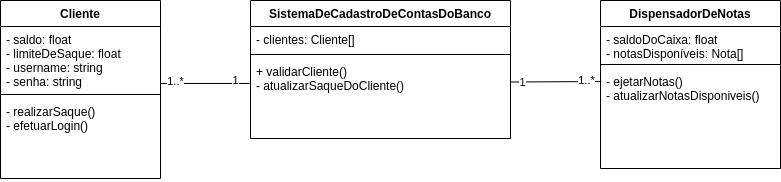

The diagram above was exported from draw.io. Its source (the exported page's mxGraphModel, read from the mxfile embedded in the PNG):
<mxGraphModel dx="705" dy="542" grid="1" gridSize="10" guides="1" tooltips="1" connect="1" arrows="1" fold="1" page="1" pageScale="1" pageWidth="850" pageHeight="1100" math="0" shadow="0">
  <root>
    <mxCell id="0" />
    <mxCell id="1" parent="0" />
    <mxCell id="OeB82csLD9ZAMUFzoTv3-16" value="Cliente" style="swimlane;fontStyle=1;align=center;verticalAlign=top;childLayout=stackLayout;horizontal=1;startSize=26;horizontalStack=0;resizeParent=1;resizeParentMax=0;resizeLast=0;collapsible=1;marginBottom=0;" vertex="1" parent="1">
      <mxGeometry x="150" y="250" width="160" height="178" as="geometry" />
    </mxCell>
    <mxCell id="OeB82csLD9ZAMUFzoTv3-17" value="- saldo: float&#10;- limiteDeSaque: float&#10;- username: string&#10;- senha: string" style="text;strokeColor=none;fillColor=none;align=left;verticalAlign=top;spacingLeft=4;spacingRight=4;overflow=hidden;rotatable=0;points=[[0,0.5],[1,0.5]];portConstraint=eastwest;" vertex="1" parent="OeB82csLD9ZAMUFzoTv3-16">
      <mxGeometry y="26" width="160" height="64" as="geometry" />
    </mxCell>
    <mxCell id="OeB82csLD9ZAMUFzoTv3-18" value="" style="line;strokeWidth=1;fillColor=none;align=left;verticalAlign=middle;spacingTop=-1;spacingLeft=3;spacingRight=3;rotatable=0;labelPosition=right;points=[];portConstraint=eastwest;" vertex="1" parent="OeB82csLD9ZAMUFzoTv3-16">
      <mxGeometry y="90" width="160" height="8" as="geometry" />
    </mxCell>
    <mxCell id="OeB82csLD9ZAMUFzoTv3-19" value="- realizarSaque()&#10;- efetuarLogin()" style="text;strokeColor=none;fillColor=none;align=left;verticalAlign=top;spacingLeft=4;spacingRight=4;overflow=hidden;rotatable=0;points=[[0,0.5],[1,0.5]];portConstraint=eastwest;" vertex="1" parent="OeB82csLD9ZAMUFzoTv3-16">
      <mxGeometry y="98" width="160" height="80" as="geometry" />
    </mxCell>
    <mxCell id="OeB82csLD9ZAMUFzoTv3-24" value="SistemaDeCadastroDeContasDoBanco" style="swimlane;fontStyle=1;align=center;verticalAlign=top;childLayout=stackLayout;horizontal=1;startSize=26;horizontalStack=0;resizeParent=1;resizeParentMax=0;resizeLast=0;collapsible=1;marginBottom=0;" vertex="1" parent="1">
      <mxGeometry x="400" y="250" width="260" height="138" as="geometry" />
    </mxCell>
    <mxCell id="OeB82csLD9ZAMUFzoTv3-25" value="- clientes: Cliente[]" style="text;strokeColor=none;fillColor=none;align=left;verticalAlign=top;spacingLeft=4;spacingRight=4;overflow=hidden;rotatable=0;points=[[0,0.5],[1,0.5]];portConstraint=eastwest;" vertex="1" parent="OeB82csLD9ZAMUFzoTv3-24">
      <mxGeometry y="26" width="260" height="24" as="geometry" />
    </mxCell>
    <mxCell id="OeB82csLD9ZAMUFzoTv3-26" value="" style="line;strokeWidth=1;fillColor=none;align=left;verticalAlign=middle;spacingTop=-1;spacingLeft=3;spacingRight=3;rotatable=0;labelPosition=right;points=[];portConstraint=eastwest;" vertex="1" parent="OeB82csLD9ZAMUFzoTv3-24">
      <mxGeometry y="50" width="260" height="8" as="geometry" />
    </mxCell>
    <mxCell id="OeB82csLD9ZAMUFzoTv3-27" value="+ validarCliente()&#10;- atualizarSaqueDoCliente()" style="text;strokeColor=none;fillColor=none;align=left;verticalAlign=top;spacingLeft=4;spacingRight=4;overflow=hidden;rotatable=0;points=[[0,0.5],[1,0.5]];portConstraint=eastwest;" vertex="1" parent="OeB82csLD9ZAMUFzoTv3-24">
      <mxGeometry y="58" width="260" height="80" as="geometry" />
    </mxCell>
    <mxCell id="OeB82csLD9ZAMUFzoTv3-28" value="DispensadorDeNotas" style="swimlane;fontStyle=1;align=center;verticalAlign=top;childLayout=stackLayout;horizontal=1;startSize=26;horizontalStack=0;resizeParent=1;resizeParentMax=0;resizeLast=0;collapsible=1;marginBottom=0;" vertex="1" parent="1">
      <mxGeometry x="750" y="250" width="180" height="168" as="geometry" />
    </mxCell>
    <mxCell id="OeB82csLD9ZAMUFzoTv3-29" value="- saldoDoCaixa: float&#10;- notasDisponíveis: Nota[]" style="text;strokeColor=none;fillColor=none;align=left;verticalAlign=top;spacingLeft=4;spacingRight=4;overflow=hidden;rotatable=0;points=[[0,0.5],[1,0.5]];portConstraint=eastwest;" vertex="1" parent="OeB82csLD9ZAMUFzoTv3-28">
      <mxGeometry y="26" width="180" height="34" as="geometry" />
    </mxCell>
    <mxCell id="OeB82csLD9ZAMUFzoTv3-30" value="" style="line;strokeWidth=1;fillColor=none;align=left;verticalAlign=middle;spacingTop=-1;spacingLeft=3;spacingRight=3;rotatable=0;labelPosition=right;points=[];portConstraint=eastwest;" vertex="1" parent="OeB82csLD9ZAMUFzoTv3-28">
      <mxGeometry y="60" width="180" height="8" as="geometry" />
    </mxCell>
    <mxCell id="OeB82csLD9ZAMUFzoTv3-31" value="- ejetarNotas()&#10;- atualizarNotasDisponiveis()" style="text;strokeColor=none;fillColor=none;align=left;verticalAlign=top;spacingLeft=4;spacingRight=4;overflow=hidden;rotatable=0;points=[[0,0.5],[1,0.5]];portConstraint=eastwest;" vertex="1" parent="OeB82csLD9ZAMUFzoTv3-28">
      <mxGeometry y="68" width="180" height="100" as="geometry" />
    </mxCell>
    <mxCell id="OeB82csLD9ZAMUFzoTv3-33" value="" style="endArrow=none;html=1;rounded=0;exitX=0.999;exitY=0.89;exitDx=0;exitDy=0;exitPerimeter=0;entryX=-0.003;entryY=0.312;entryDx=0;entryDy=0;entryPerimeter=0;" edge="1" parent="1" source="OeB82csLD9ZAMUFzoTv3-17" target="OeB82csLD9ZAMUFzoTv3-27">
      <mxGeometry width="50" height="50" relative="1" as="geometry">
        <mxPoint x="550" y="350" as="sourcePoint" />
        <mxPoint x="600" y="300" as="targetPoint" />
      </mxGeometry>
    </mxCell>
    <mxCell id="OeB82csLD9ZAMUFzoTv3-36" value="1..*" style="edgeLabel;html=1;align=center;verticalAlign=middle;resizable=0;points=[];" vertex="1" connectable="0" parent="OeB82csLD9ZAMUFzoTv3-33">
      <mxGeometry x="-0.6833" y="2" relative="1" as="geometry">
        <mxPoint as="offset" />
      </mxGeometry>
    </mxCell>
    <mxCell id="OeB82csLD9ZAMUFzoTv3-37" value="1" style="edgeLabel;html=1;align=center;verticalAlign=middle;resizable=0;points=[];" vertex="1" connectable="0" parent="OeB82csLD9ZAMUFzoTv3-33">
      <mxGeometry x="0.6856" y="-2" relative="1" as="geometry">
        <mxPoint y="-5" as="offset" />
      </mxGeometry>
    </mxCell>
    <mxCell id="OeB82csLD9ZAMUFzoTv3-35" value="" style="endArrow=none;html=1;rounded=0;entryX=0.005;entryY=0.13;entryDx=0;entryDy=0;entryPerimeter=0;exitX=0.998;exitY=0.294;exitDx=0;exitDy=0;exitPerimeter=0;" edge="1" parent="1" source="OeB82csLD9ZAMUFzoTv3-27" target="OeB82csLD9ZAMUFzoTv3-31">
      <mxGeometry width="50" height="50" relative="1" as="geometry">
        <mxPoint x="550" y="350" as="sourcePoint" />
        <mxPoint x="600" y="300" as="targetPoint" />
      </mxGeometry>
    </mxCell>
    <mxCell id="OeB82csLD9ZAMUFzoTv3-38" value="1" style="edgeLabel;html=1;align=center;verticalAlign=middle;resizable=0;points=[];" vertex="1" connectable="0" parent="OeB82csLD9ZAMUFzoTv3-35">
      <mxGeometry x="-0.7397" relative="1" as="geometry">
        <mxPoint as="offset" />
      </mxGeometry>
    </mxCell>
    <mxCell id="OeB82csLD9ZAMUFzoTv3-39" value="1..*" style="edgeLabel;html=1;align=center;verticalAlign=middle;resizable=0;points=[];" vertex="1" connectable="0" parent="OeB82csLD9ZAMUFzoTv3-35">
      <mxGeometry x="0.6542" y="1" relative="1" as="geometry">
        <mxPoint as="offset" />
      </mxGeometry>
    </mxCell>
  </root>
</mxGraphModel>